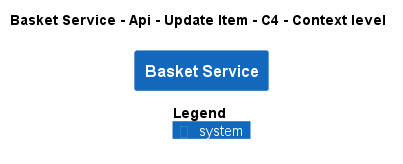

The diagram above was rendered by PlantUML. Its source (embedded in the PNG):
@startuml
!pragma layout smetana
!include ..\..\..\..\..\..\.c4s\C4_Context.puml

AddElementTag("state:new", $bgColor=green, $fontColor=#ffffff, $borderColor=green, $shadowing="False")
AddElementTag("state:changed", $bgColor=orange, $fontColor=#ffffff, $borderColor=orange, $shadowing="False")
AddElementTag("state:removed", $bgColor=red, $fontColor=#ffffff, $borderColor=red, $shadowing="False")

AddRelTag("state:new", $textColor=green, $lineColor=green)
AddRelTag("state:changed", $textColor=orange, $lineColor=orange)
AddRelTag("state:removed", $textColor=red, $lineColor=red)

SHOW_PERSON_PORTRAIT()
LAYOUT_TOP_DOWN()

skinparam linetype polyline

title Basket Service - Api - Update Item - C4 - Context level

System(ECommercePlatform.SoftwareSystems.BasketService, "Basket Service", "")



SHOW_LEGEND()
@enduml